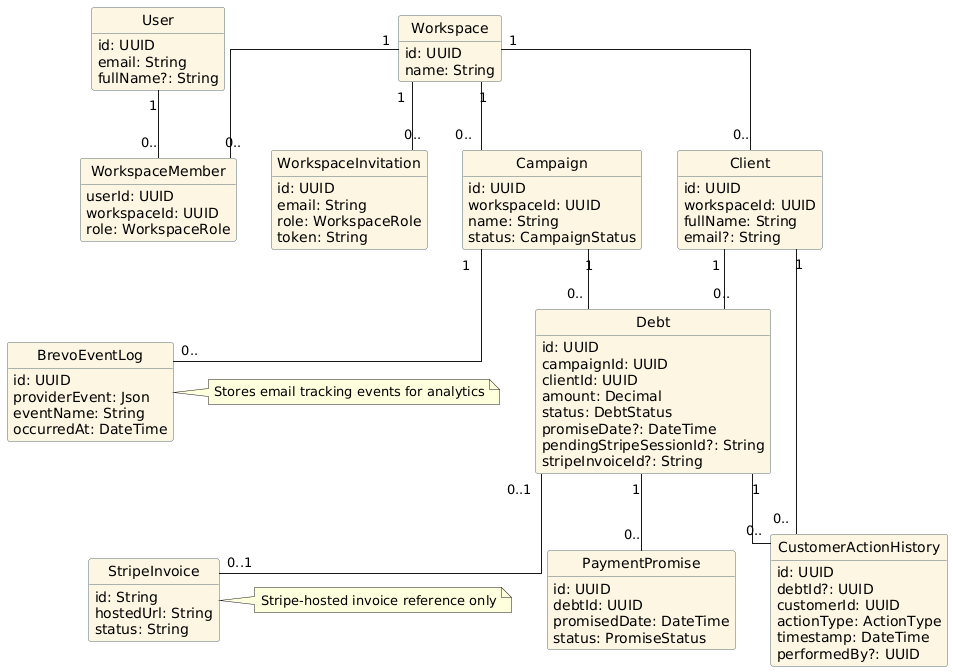

The diagram above was rendered by PlantUML. Its source (embedded in the PNG):
@startuml
hide methods
hide circle


skinparam classAttributeIconSize 0
skinparam linetype ortho
skinparam shadowing false

skinparam class {
  BackgroundColor #FDF6E3
  BorderColor #586E75
}

' =========================
' Identity & Workspace
' =========================
class User {
  id: UUID
  email: String
  fullName?: String
}

class Workspace {
  id: UUID
  name: String
}

class WorkspaceMember {
  userId: UUID
  workspaceId: UUID
  role: WorkspaceRole
}

class WorkspaceInvitation {
  id: UUID
  email: String
  role: WorkspaceRole
  token: String
}

' =========================
' Business Core
' =========================
class Campaign {
  id: UUID
  workspaceId: UUID
  name: String
  status: CampaignStatus
}

class Client {
  id: UUID
  workspaceId: UUID
  fullName: String
  email?: String
}

class Debt {
  id: UUID
  campaignId: UUID
  clientId: UUID
  amount: Decimal
  status: DebtStatus
  promiseDate?: DateTime
  pendingStripeSessionId?: String
  stripeInvoiceId?: String
}

class PaymentPromise {
  id: UUID
  debtId: UUID
  promisedDate: DateTime
  status: PromiseStatus
}

' =========================
' Tracking & Payments
' =========================
class CustomerActionHistory {
  id: UUID
  debtId?: UUID
  customerId: UUID
  actionType: ActionType
  timestamp: DateTime
  performedBy?: UUID
}

class BrevoEventLog {
  id: UUID
  providerEvent: Json
  eventName: String
  occurredAt: DateTime
}

class StripeInvoice {
  id: String
  hostedUrl: String
  status: String
}

' =========================
' Relations
' =========================
User "1" -- "0.." WorkspaceMember
Workspace "1" -- "0.." WorkspaceMember
Workspace "1" -- "0.." WorkspaceInvitation

Workspace "1" -- "0.." Campaign
Workspace "1" -- "0.." Client

Campaign "1" -- "0.." Debt
Client "1" -- "0.." Debt

Debt "1" -- "0.." PaymentPromise
Debt "1" -- "0.." CustomerActionHistory
Client "1" -- "0.." CustomerActionHistory

Campaign "1" -- "0.." BrevoEventLog
Debt "0..1" -- "0..1" StripeInvoice

' =========================
' Notes (minimal)
' =========================
note right of StripeInvoice
Stripe-hosted invoice reference only
end note

note right of BrevoEventLog
Stores email tracking events for analytics
end note
@enduml